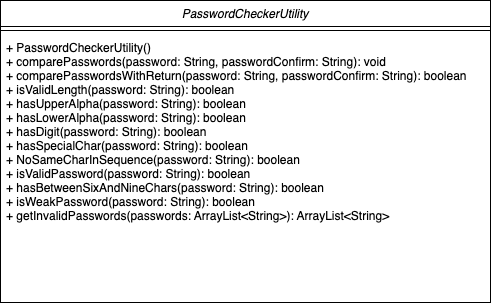

The diagram above was exported from draw.io. Its source (the exported page's mxGraphModel, read from the mxfile embedded in the PNG):
<mxGraphModel dx="545" dy="427" grid="1" gridSize="10" guides="1" tooltips="1" connect="1" arrows="1" fold="1" page="1" pageScale="1" pageWidth="827" pageHeight="1169" math="0" shadow="0">
  <root>
    <mxCell id="WIyWlLk6GJQsqaUBKTNV-0" />
    <mxCell id="WIyWlLk6GJQsqaUBKTNV-1" parent="WIyWlLk6GJQsqaUBKTNV-0" />
    <mxCell id="zkfFHV4jXpPFQw0GAbJ--0" value="PasswordCheckerUtility" style="swimlane;fontStyle=2;align=center;verticalAlign=top;childLayout=stackLayout;horizontal=1;startSize=26;horizontalStack=0;resizeParent=1;resizeLast=0;collapsible=1;marginBottom=0;rounded=0;shadow=0;strokeWidth=1;" parent="WIyWlLk6GJQsqaUBKTNV-1" vertex="1">
      <mxGeometry x="170" y="100" width="490" height="302" as="geometry">
        <mxRectangle x="230" y="140" width="160" height="26" as="alternateBounds" />
      </mxGeometry>
    </mxCell>
    <mxCell id="zkfFHV4jXpPFQw0GAbJ--4" value="" style="line;html=1;strokeWidth=1;align=left;verticalAlign=middle;spacingTop=-1;spacingLeft=3;spacingRight=3;rotatable=0;labelPosition=right;points=[];portConstraint=eastwest;" parent="zkfFHV4jXpPFQw0GAbJ--0" vertex="1">
      <mxGeometry y="26" width="490" height="8" as="geometry" />
    </mxCell>
    <mxCell id="zkfFHV4jXpPFQw0GAbJ--5" value="+ PasswordCheckerUtility()&#10;+ comparePasswords(password: String, passwordConfirm: String): void&#10;+ comparePasswordsWithReturn(password: String, passwordConfirm: String): boolean&#10;+ isValidLength(password: String): boolean&#10;+ hasUpperAlpha(password: String): boolean&#10;+ hasLowerAlpha(password: String): boolean&#10;+ hasDigit(password: String): boolean&#10;+ hasSpecialChar(password: String): boolean&#10;+ NoSameCharInSequence(password: String): boolean&#10;+ isValidPassword(password: String): boolean&#10;+ hasBetweenSixAndNineChars(password: String): boolean&#10;+ isWeakPassword(password: String): boolean&#10;+ getInvalidPasswords(passwords: ArrayList&lt;String&gt;): ArrayList&lt;String&gt;" style="text;align=left;verticalAlign=top;spacingLeft=4;spacingRight=4;overflow=hidden;rotatable=0;points=[[0,0.5],[1,0.5]];portConstraint=eastwest;" parent="zkfFHV4jXpPFQw0GAbJ--0" vertex="1">
      <mxGeometry y="34" width="490" height="268" as="geometry" />
    </mxCell>
  </root>
</mxGraphModel>